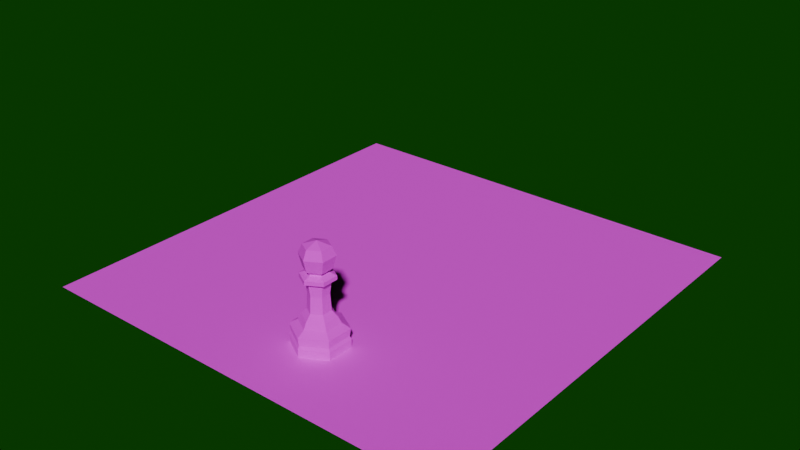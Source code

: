 # Source: scene.blend  (saved by Blender 4.1.24; exported with 4.5.12 LTS)
import bpy
from mathutils import Matrix  # noqa: F401  (used for matrix-valued properties, if any)

bpy.ops.wm.read_factory_settings(use_empty=True)
scene = bpy.context.scene
scene.name = 'Scene'

# ---- collections
col_collection = bpy.data.collections.new('Collection'); scene.collection.children.link(col_collection)
col_pawns = bpy.data.collections.new('Pawns'); col_collection.children.link(col_pawns)
col_references = bpy.data.collections.new('References'); scene.collection.children.link(col_references)

# ---- images (referenced by path relative to the original .blend; pixels are not part of the script)
import os
ASSET_DIR = os.environ.get("B2B_ASSET_DIR", "")  # directory of the original .blend (textures are referenced by path, not embedded)
HERE = os.path.dirname(os.path.abspath(__file__))  # packed textures are extracted next to this script under _unpacked/

def load_image(name, relpath, width, height, colorspace="sRGB"):
    """Load a texture the original file referenced (path relative to the .blend, or extracted next to this script)."""
    p = next((c for c in (os.path.join(HERE, relpath), os.path.join(ASSET_DIR, relpath)) if relpath and os.path.exists(c)), "")
    if p:
        img = bpy.data.images.load(p, check_existing=True)
        img.name = name
    else:  # same state as the original file: an image datablock whose file is absent (Cycles renders it pink)
        img = bpy.data.images.new(name, width, height)
        img.source = "FILE"
        img.filepath = "//" + (relpath or name)
    img.colorspace_settings.name = colorspace
    return img
img_chess_board = load_image('Chess Board', 'Chess Board.png', 1024, 1024, 'sRGB')

# ---- materials (node trees are filled in below, after node groups)
mat_material_001 = bpy.data.materials.new('Material.001')
mat_material_001.use_transparent_shadow = False

# ---- material node trees
mat_material_001.use_nodes = True; mat_material_001.node_tree.nodes.clear()
_N = mat_material_001.node_tree.nodes; _L = mat_material_001.node_tree.links
n0 = _N.new('ShaderNodeBsdfPrincipled'); n0.name = 'Principled BSDF'; n0.location = (10, 300)
n0.inputs[2].default_value = 1.0
n1 = _N.new('ShaderNodeOutputMaterial'); n1.name = 'Material Output'; n1.location = (300, 300)
n2 = _N.new('ShaderNodeTexImage'); n2.name = 'Image Texture'; n2.location = (-424, 234)
n2.image = img_chess_board
n2.interpolation = 'Closest'
_L.new(n0.outputs[0], n1.inputs[0])
_L.new(n2.outputs[0], n0.inputs[0])
n1.is_active_output = True

# ---- world
world_world = bpy.data.worlds.new('World'); scene.world = world_world
world_world.use_nodes = True; world_world.node_tree.nodes.clear()
_N = world_world.node_tree.nodes; _L = world_world.node_tree.links
n0 = _N.new('ShaderNodeOutputWorld'); n0.name = 'World Output'; n0.location = (300, 300)
n1 = _N.new('ShaderNodeBackground'); n1.name = 'Background'; n1.location = (10, 300)
n1.inputs[0].default_value = (0.000421, 0.05092, 0.0, 1.0)
_L.new(n1.outputs[0], n0.inputs[0])
n0.is_active_output = True
world_world.color = (0.05088, 0.05088, 0.05088)
world_world.use_sun_shadow = False
world_world.sun_shadow_jitter_overblur = 0.0

# ---- meshes
me_plane = bpy.data.meshes.new('Plane')
me_plane.from_pydata([(-4.0, -4.0, 0.0), (4.0, -4.0, 0.0), (-4.0, 4.0, 0.0), (4.0, 4.0, 0.0), (-3.0, -4.0, 0.0), (-2.0, -4.0, 0.0), (-1.0, -4.0, 0.0), (0.0, -4.0, 0.0), (1.0, -4.0, 0.0), (2.0, -4.0, 0.0), (3.0, -4.0, 0.0), (3.0, 4.0, 0.0), (2.0, 4.0, 0.0), (1.0, 4.0, 0.0), (0.0, 4.0, 0.0), (-1.0, 4.0, 0.0), (-2.0, 4.0, 0.0), (-3.0, 4.0, 0.0), (-4.0, 3.0, 0.0), (-4.0, 2.0, 0.0), (-4.0, 1.0, 0.0), (-4.0, 0.0, 0.0), (-4.0, -1.0, 0.0), (-4.0, -2.0, 0.0), (-4.0, -3.0, 0.0), (4.0, -3.0, 0.0), (4.0, -2.0, 0.0), (4.0, -1.0, 0.0), (4.0, 0.0, 0.0), (4.0, 1.0, 0.0), (4.0, 2.0, 0.0), (4.0, 3.0, 0.0), (-3.0, -3.0, 0.0), (-3.0, -2.0, 0.0), (-3.0, -1.0, 0.0), (-3.0, 0.0, 0.0), (-3.0, 1.0, 0.0), (-3.0, 2.0, 0.0), (-3.0, 3.0, 0.0), (-2.0, -3.0, 0.0), (-2.0, -2.0, 0.0), (-2.0, -1.0, 0.0), (-2.0, 0.0, 0.0), (-2.0, 1.0, 0.0), (-2.0, 2.0, 0.0), (-2.0, 3.0, 0.0), (-1.0, -3.0, 0.0), (-1.0, -2.0, 0.0), (-1.0, -1.0, 0.0), (-1.0, 0.0, 0.0), (-1.0, 1.0, 0.0), (-1.0, 2.0, 0.0), (-1.0, 3.0, 0.0), (0.0, -3.0, 0.0), (0.0, -2.0, 0.0), (0.0, -1.0, 0.0), (0.0, 0.0, 0.0), (0.0, 1.0, 0.0), (0.0, 2.0, 0.0), (0.0, 3.0, 0.0), (1.0, -3.0, 0.0), (1.0, -2.0, 0.0), (1.0, -1.0, 0.0), (1.0, 0.0, 0.0), (1.0, 1.0, 0.0), (1.0, 2.0, 0.0), (1.0, 3.0, 0.0), (2.0, -3.0, 0.0), (2.0, -2.0, 0.0), (2.0, -1.0, 0.0), (2.0, 0.0, 0.0), (2.0, 1.0, 0.0), (2.0, 2.0, 0.0), (2.0, 3.0, 0.0), (3.0, -3.0, 0.0), (3.0, -2.0, 0.0), (3.0, -1.0, 0.0), (3.0, 0.0, 0.0), (3.0, 1.0, 0.0), (3.0, 2.0, 0.0), (3.0, 3.0, 0.0)], [], [(31, 11, 80), (38, 2, 18), (45, 17, 38), (52, 16, 45), (59, 15, 52), (66, 14, 59), (73, 13, 66), (80, 12, 73), (10, 67, 9), (74, 68, 67), (75, 69, 68), (76, 70, 69), (77, 71, 70), (78, 72, 71), (79, 73, 72), (9, 60, 8), (67, 61, 60), (68, 62, 61), (69, 63, 62), (70, 64, 63), (71, 65, 64), (72, 66, 65), (8, 53, 7), (60, 54, 53), (61, 55, 54), (62, 56, 55), (63, 57, 56), (64, 58, 57), (65, 59, 58), (7, 46, 6), (53, 47, 46), (54, 48, 47), (55, 49, 48), (56, 50, 49), (57, 51, 50), (58, 52, 51), (6, 39, 5), (46, 40, 39), (47, 41, 40), (48, 42, 41), (49, 43, 42), (50, 44, 43), (51, 45, 44), (5, 32, 4), (39, 33, 32), (40, 34, 33), (41, 35, 34), (42, 36, 35), (43, 37, 36), (44, 38, 37), (4, 24, 0), (32, 23, 24), (33, 22, 23), (34, 21, 22), (35, 20, 21), (36, 19, 20), (37, 18, 19), (1, 74, 10), (25, 75, 74), (26, 76, 75), (27, 77, 76), (28, 78, 77), (29, 79, 78), (30, 80, 79), (31, 3, 11), (38, 17, 2), (45, 16, 17), (52, 15, 16), (59, 14, 15), (66, 13, 14), (73, 12, 13), (80, 11, 12), (10, 74, 67), (74, 75, 68), (75, 76, 69), (76, 77, 70), (77, 78, 71), (78, 79, 72), (79, 80, 73), (9, 67, 60), (67, 68, 61), (68, 69, 62), (69, 70, 63), (70, 71, 64), (71, 72, 65), (72, 73, 66), (8, 60, 53), (60, 61, 54), (61, 62, 55), (62, 63, 56), (63, 64, 57), (64, 65, 58), (65, 66, 59), (7, 53, 46), (53, 54, 47), (54, 55, 48), (55, 56, 49), (56, 57, 50), (57, 58, 51), (58, 59, 52), (6, 46, 39), (46, 47, 40), (47, 48, 41), (48, 49, 42), (49, 50, 43), (50, 51, 44), (51, 52, 45), (5, 39, 32), (39, 40, 33), (40, 41, 34), (41, 42, 35), (42, 43, 36), (43, 44, 37), (44, 45, 38), (4, 32, 24), (32, 33, 23), (33, 34, 22), (34, 35, 21), (35, 36, 20), (36, 37, 19), (37, 38, 18), (1, 25, 74), (25, 26, 75), (26, 27, 76), (27, 28, 77), (28, 29, 78), (29, 30, 79), (30, 31, 80)])
_uv = me_plane.uv_layers.new(name='UVMap')
_uv.uv.foreach_set('vector', [0.9405, 0.6966, 0.8958, 0.7413, 0.8958, 0.6966, 0.1531, 0.5617, 0.119, 0.5958, 0.119, 0.5617, 0.6723, 0.6966, 0.6276, 0.7413, 0.6276, 0.6966, 0.2212, 0.5617, 0.1871, 0.5958, 0.1871, 0.5617, 0.7617, 0.6966, 0.717, 0.7413, 0.717, 0.6966, 0.2893, 0.5617, 0.2553, 0.5958, 0.2553, 0.5617, 0.8511, 0.6966, 0.8064, 0.7413, 0.8064, 0.6966, 0.3574, 0.5617, 0.3234, 0.5958, 0.3234, 0.5617, 0.8958, 0.3837, 0.8511, 0.4284, 0.8511, 0.3837, 0.3574, 0.3574, 0.3234, 0.3915, 0.3234, 0.3574, 0.8958, 0.4731, 0.8511, 0.5178, 0.8511, 0.4731, 0.3574, 0.4255, 0.3234, 0.4596, 0.3234, 0.4255, 0.8958, 0.5625, 0.8511, 0.6072, 0.8511, 0.5625, 0.3574, 0.4936, 0.3234, 0.5277, 0.3234, 0.4936, 0.8958, 0.6519, 0.8511, 0.6966, 0.8511, 0.6519, 0.3234, 0.3234, 0.2893, 0.3574, 0.2893, 0.3234, 0.8511, 0.4284, 0.8064, 0.4731, 0.8064, 0.4284, 0.3234, 0.3915, 0.2893, 0.4255, 0.2893, 0.3915, 0.8511, 0.5178, 0.8064, 0.5625, 0.8064, 0.5178, 0.3234, 0.4596, 0.2893, 0.4936, 0.2893, 0.4596, 0.8511, 0.6072, 0.8064, 0.6519, 0.8064, 0.6072, 0.3234, 0.5277, 0.2893, 0.5617, 0.2893, 0.5277, 0.8064, 0.3837, 0.7617, 0.4284, 0.7617, 0.3837, 0.2893, 0.3574, 0.2553, 0.3915, 0.2553, 0.3574, 0.8064, 0.4731, 0.7617, 0.5178, 0.7617, 0.4731, 0.2893, 0.4255, 0.2553, 0.4596, 0.2553, 0.4255, 0.8064, 0.5625, 0.7617, 0.6072, 0.7617, 0.5625, 0.2893, 0.4936, 0.2553, 0.5277, 0.2553, 0.4936, 0.8064, 0.6519, 0.7617, 0.6966, 0.7617, 0.6519, 0.2553, 0.3234, 0.2212, 0.3574, 0.2212, 0.3234, 0.7617, 0.4284, 0.717, 0.4731, 0.717, 0.4284, 0.2553, 0.3915, 0.2212, 0.4255, 0.2212, 0.3915, 0.7617, 0.5178, 0.717, 0.5625, 0.717, 0.5178, 0.2553, 0.4596, 0.2212, 0.4936, 0.2212, 0.4596, 0.7617, 0.6072, 0.717, 0.6519, 0.717, 0.6072, 0.2553, 0.5277, 0.2212, 0.5617, 0.2212, 0.5277, 0.717, 0.3837, 0.6723, 0.4284, 0.6723, 0.3837, 0.2212, 0.3574, 0.1871, 0.3915, 0.1871, 0.3574, 0.717, 0.4731, 0.6723, 0.5178, 0.6723, 0.4731, 0.2212, 0.4255, 0.1871, 0.4596, 0.1871, 0.4255, 0.717, 0.5625, 0.6723, 0.6072, 0.6723, 0.5625, 0.2212, 0.4936, 0.1871, 0.5277, 0.1871, 0.4936, 0.717, 0.6519, 0.6723, 0.6966, 0.6723, 0.6519, 0.1871, 0.3234, 0.1531, 0.3574, 0.1531, 0.3234, 0.6723, 0.4284, 0.6276, 0.4731, 0.6276, 0.4284, 0.1871, 0.3915, 0.1531, 0.4255, 0.1531, 0.3915, 0.6723, 0.5178, 0.6276, 0.5625, 0.6276, 0.5178, 0.1871, 0.4596, 0.1531, 0.4936, 0.1531, 0.4596, 0.6723, 0.6072, 0.6276, 0.6519, 0.6276, 0.6072, 0.1871, 0.5277, 0.1531, 0.5617, 0.1531, 0.5277, 0.6276, 0.3837, 0.5829, 0.4284, 0.5829, 0.3837, 0.1531, 0.3574, 0.119, 0.3915, 0.119, 0.3574, 0.6276, 0.4731, 0.5829, 0.5178, 0.5829, 0.4731, 0.1531, 0.4255, 0.119, 0.4596, 0.119, 0.4255, 0.6276, 0.5625, 0.5829, 0.6072, 0.5829, 0.5625, 0.1531, 0.4936, 0.119, 0.5277, 0.119, 0.4936, 0.6276, 0.6519, 0.5829, 0.6966, 0.5829, 0.6519, 0.3915, 0.3234, 0.3574, 0.3574, 0.3574, 0.3234, 0.9405, 0.4284, 0.8958, 0.4731, 0.8958, 0.4284, 0.3915, 0.3915, 0.3574, 0.4255, 0.3574, 0.3915, 0.9405, 0.5178, 0.8958, 0.5625, 0.8958, 0.5178, 0.3915, 0.4596, 0.3574, 0.4936, 0.3574, 0.4596, 0.9405, 0.6072, 0.8958, 0.6519, 0.8958, 0.6072, 0.3915, 0.5277, 0.3574, 0.5617, 0.3574, 0.5277, 0.9405, 0.6966, 0.9405, 0.7413, 0.8958, 0.7413, 0.1531, 0.5617, 0.1531, 0.5958, 0.119, 0.5958, 0.6723, 0.6966, 0.6723, 0.7413, 0.6276, 0.7413, 0.2212, 0.5617, 0.2212, 0.5958, 0.1871, 0.5958, 0.7617, 0.6966, 0.7617, 0.7413, 0.717, 0.7413, 0.2893, 0.5617, 0.2893, 0.5958, 0.2553, 0.5958, 0.8511, 0.6966, 0.8511, 0.7413, 0.8064, 0.7413, 0.3574, 0.5617, 0.3574, 0.5958, 0.3234, 0.5958, 0.8958, 0.3837, 0.8958, 0.4284, 0.8511, 0.4284, 0.3574, 0.3574, 0.3574, 0.3915, 0.3234, 0.3915, 0.8958, 0.4731, 0.8958, 0.5178, 0.8511, 0.5178, 0.3574, 0.4255, 0.3574, 0.4596, 0.3234, 0.4596, 0.8958, 0.5625, 0.8958, 0.6072, 0.8511, 0.6072, 0.3574, 0.4936, 0.3574, 0.5277, 0.3234, 0.5277, 0.8958, 0.6519, 0.8958, 0.6966, 0.8511, 0.6966, 0.3234, 0.3234, 0.3234, 0.3574, 0.2893, 0.3574, 0.8511, 0.4284, 0.8511, 0.4731, 0.8064, 0.4731, 0.3234, 0.3915, 0.3234, 0.4255, 0.2893, 0.4255, 0.8511, 0.5178, 0.8511, 0.5625, 0.8064, 0.5625, 0.3234, 0.4596, 0.3234, 0.4936, 0.2893, 0.4936, 0.8511, 0.6072, 0.8511, 0.6519, 0.8064, 0.6519, 0.3234, 0.5277, 0.3234, 0.5617, 0.2893, 0.5617, 0.8064, 0.3837, 0.8064, 0.4284, 0.7617, 0.4284, 0.2893, 0.3574, 0.2893, 0.3915, 0.2553, 0.3915, 0.8064, 0.4731, 0.8064, 0.5178, 0.7617, 0.5178, 0.2893, 0.4255, 0.2893, 0.4596, 0.2553, 0.4596, 0.8064, 0.5625, 0.8064, 0.6072, 0.7617, 0.6072, 0.2893, 0.4936, 0.2893, 0.5277, 0.2553, 0.5277, 0.8064, 0.6519, 0.8064, 0.6966, 0.7617, 0.6966, 0.2553, 0.3234, 0.2553, 0.3574, 0.2212, 0.3574, 0.7617, 0.4284, 0.7617, 0.4731, 0.717, 0.4731, 0.2553, 0.3915, 0.2553, 0.4255, 0.2212, 0.4255, 0.7617, 0.5178, 0.7617, 0.5625, 0.717, 0.5625, 0.2553, 0.4596, 0.2553, 0.4936, 0.2212, 0.4936, 0.7617, 0.6072, 0.7617, 0.6519, 0.717, 0.6519, 0.2553, 0.5277, 0.2553, 0.5617, 0.2212, 0.5617, 0.717, 0.3837, 0.717, 0.4284, 0.6723, 0.4284, 0.2212, 0.3574, 0.2212, 0.3915, 0.1871, 0.3915, 0.717, 0.4731, 0.717, 0.5178, 0.6723, 0.5178, 0.2212, 0.4255, 0.2212, 0.4596, 0.1871, 0.4596, 0.717, 0.5625, 0.717, 0.6072, 0.6723, 0.6072, 0.2212, 0.4936, 0.2212, 0.5277, 0.1871, 0.5277, 0.717, 0.6519, 0.717, 0.6966, 0.6723, 0.6966, 0.1871, 0.3234, 0.1871, 0.3574, 0.1531, 0.3574, 0.6723, 0.4284, 0.6723, 0.4731, 0.6276, 0.4731, 0.1871, 0.3915, 0.1871, 0.4255, 0.1531, 0.4255, 0.6723, 0.5178, 0.6723, 0.5625, 0.6276, 0.5625, 0.1871, 0.4596, 0.1871, 0.4936, 0.1531, 0.4936, 0.6723, 0.6072, 0.6723, 0.6519, 0.6276, 0.6519, 0.1871, 0.5277, 0.1871, 0.5617, 0.1531, 0.5617, 0.6276, 0.3837, 0.6276, 0.4284, 0.5829, 0.4284, 0.1531, 0.3574, 0.1531, 0.3915, 0.119, 0.3915, 0.6276, 0.4731, 0.6276, 0.5178, 0.5829, 0.5178, 0.1531, 0.4255, 0.1531, 0.4596, 0.119, 0.4596, 0.6276, 0.5625, 0.6276, 0.6072, 0.5829, 0.6072, 0.1531, 0.4936, 0.1531, 0.5277, 0.119, 0.5277, 0.6276, 0.6519, 0.6276, 0.6966, 0.5829, 0.6966, 0.3915, 0.3234, 0.3915, 0.3574, 0.3574, 0.3574, 0.9405, 0.4284, 0.9405, 0.4731, 0.8958, 0.4731, 0.3915, 0.3915, 0.3915, 0.4255, 0.3574, 0.4255, 0.9405, 0.5178, 0.9405, 0.5625, 0.8958, 0.5625, 0.3915, 0.4596, 0.3915, 0.4936, 0.3574, 0.4936, 0.9405, 0.6072, 0.9405, 0.6519, 0.8958, 0.6519, 0.3915, 0.5277, 0.3915, 0.5617, 0.3574, 0.5617])
me_plane.materials.append(mat_material_001)
me_plane.update()
me_plane_002 = bpy.data.meshes.new('Plane.002')
me_plane_002.from_pydata([(-3.997e-08, -0.15, 1.15), (-2.109e-08, -0.325, 3.725e-09), (-3.997e-08, -6.728e-09, 1.2), (-3.718e-08, -0.1963, 1.048), (-3.394e-08, -0.157, 0.9019), (-2.671e-08, -0.3266, 0.09406), (-2.924e-08, -0.1922, 0.3518), (-2.706e-08, -0.3076, 0.1305), (-3.088e-08, -0.1299, 0.4194), (-3.356e-08, -0.1973, 0.7791), (-3.318e-08, -0.1377, 0.7563), (-2.854e-08, -0.2295, 0.2803), (-2.738e-08, -0.3216, 0.2229), (-3.241e-08, -0.1184, 0.6106), (-3.375e-08, -0.1954, 0.8222), (-3.385e-08, -0.1045, 0.8587), (-2.109e-08, 2.307e-08, 3.725e-09), (-3.997e-08, -6.728e-09, 1.2), (-2.109e-08, 2.307e-08, 3.725e-09), (0.1299, -0.075, 1.15), (0.2815, -0.1625, 3.725e-09), (-3.525e-08, -1.49e-08, 1.2), (0.17, -0.09816, 1.048), (0.1359, -0.07848, 0.9019), (0.2828, -0.1633, 0.09406), (0.1665, -0.09611, 0.3518), (0.2664, -0.1538, 0.1305), (0.1125, -0.06494, 0.4194), (0.1709, -0.09866, 0.7791), (0.1192, -0.06884, 0.7563), (0.1988, -0.1148, 0.2803), (0.2786, -0.1608, 0.2229), (0.1026, -0.05921, 0.6106), (0.1693, -0.09772, 0.8222), (0.09054, -0.05227, 0.8587), (-5.162e-08, 1.635e-08, 3.725e-09), (-3.525e-08, -1.49e-08, 1.2), (-5.162e-08, 1.635e-08, 3.725e-09), (0.1299, 0.075, 1.15), (0.2815, 0.1625, 3.725e-09), (-2.581e-08, -1.49e-08, 1.2), (0.17, 0.09816, 1.048), (0.1359, 0.07848, 0.9019), (0.2828, 0.1633, 0.09406), (0.1665, 0.09611, 0.3518), (0.2664, 0.1538, 0.1305), (0.1125, 0.06494, 0.4194), (0.1709, 0.09866, 0.7791), (0.1192, 0.06884, 0.7563), (0.1988, 0.1148, 0.2803), (0.2786, 0.1608, 0.2229), (0.1026, 0.05921, 0.6106), (0.1693, 0.09772, 0.8222), (0.09054, 0.05227, 0.8587), (-6.106e-08, -1.346e-08, 3.725e-09), (-2.581e-08, -1.49e-08, 1.2), (-6.106e-08, -1.346e-08, 3.725e-09), (-3.42e-08, 0.15, 1.15), (-6.838e-08, 0.325, 3.725e-09), (-2.109e-08, -6.728e-09, 1.2), (-4.104e-08, 0.1963, 1.048), (-4.084e-08, 0.157, 0.9019), (-6.29e-08, 0.3266, 0.09406), (-4.862e-08, 0.1922, 0.3518), (-6.088e-08, 0.3076, 0.1305), (-4.153e-08, 0.1299, 0.4194), (-4.475e-08, 0.1973, 0.7791), (-3.992e-08, 0.1377, 0.7563), (-5.259e-08, 0.2295, 0.2803), (-6.18e-08, 0.3216, 0.2229), (-3.9e-08, 0.1184, 0.6106), (-4.439e-08, 0.1954, 0.8222), (-3.635e-08, 0.1045, 0.8587), (-3.997e-08, -3.653e-08, 3.725e-09), (-2.109e-08, -6.728e-09, 1.2), (-3.997e-08, -3.653e-08, 3.725e-09), (-0.1299, 0.075, 1.15), (-0.2815, 0.1625, 3.725e-09), (-2.581e-08, 1.445e-09, 1.2), (-0.17, 0.09816, 1.048), (-0.1359, 0.07848, 0.9019), (-0.2828, 0.1633, 0.09406), (-0.1665, 0.09611, 0.3518), (-0.2664, 0.1538, 0.1305), (-0.1125, 0.06494, 0.4194), (-0.1709, 0.09866, 0.7791), (-0.1192, 0.06884, 0.7563), (-0.1988, 0.1148, 0.2803), (-0.2786, 0.1608, 0.2229), (-0.1026, 0.05921, 0.6106), (-0.1693, 0.09772, 0.8222), (-0.09054, 0.05227, 0.8587), (-9.437e-09, -2.98e-08, 3.725e-09), (-2.581e-08, 1.445e-09, 1.2), (-9.437e-09, -2.98e-08, 3.725e-09), (-0.1299, -0.075, 1.15), (-0.2815, -0.1625, 3.725e-09), (-3.525e-08, 1.445e-09, 1.2), (-0.17, -0.09816, 1.048), (-0.1359, -0.07848, 0.9019), (-0.2828, -0.1633, 0.09406), (-0.1665, -0.09611, 0.3518), (-0.2664, -0.1538, 0.1305), (-0.1125, -0.06494, 0.4194), (-0.1709, -0.09866, 0.7791), (-0.1192, -0.06884, 0.7563), (-0.1988, -0.1148, 0.2803), (-0.2786, -0.1608, 0.2229), (-0.1026, -0.05921, 0.6106), (-0.1693, -0.09772, 0.8222), (-0.09054, -0.05227, 0.8587), (0.0, 0.0, 3.725e-09), (-3.525e-08, 1.445e-09, 1.2), (0.0, 0.0, 3.725e-09)], [], [(0, 21, 2), (19, 40, 21), (38, 59, 40), (57, 78, 59), (76, 97, 78), (95, 2, 97), (1, 24, 5), (20, 43, 24), (39, 62, 43), (58, 81, 62), (77, 100, 81), (96, 5, 100), (3, 19, 0), (22, 38, 19), (41, 57, 38), (60, 76, 57), (79, 95, 76), (98, 0, 95), (4, 22, 3), (23, 41, 22), (42, 60, 41), (61, 79, 60), (80, 98, 79), (99, 3, 98), (5, 26, 7), (24, 45, 26), (43, 64, 45), (62, 83, 64), (81, 102, 83), (102, 5, 7), (6, 27, 8), (25, 46, 27), (44, 65, 46), (65, 82, 84), (82, 103, 84), (101, 8, 103), (12, 26, 31), (26, 50, 31), (50, 64, 69), (69, 83, 88), (83, 107, 88), (102, 12, 107), (8, 32, 13), (27, 51, 32), (46, 70, 51), (65, 89, 70), (84, 108, 89), (108, 8, 13), (10, 28, 9), (29, 47, 28), (47, 67, 66), (67, 85, 66), (86, 104, 85), (105, 9, 104), (11, 25, 6), (25, 49, 44), (49, 63, 44), (68, 82, 63), (87, 101, 82), (101, 11, 6), (14, 28, 33), (28, 52, 33), (47, 71, 52), (71, 85, 90), (85, 109, 90), (104, 14, 109), (12, 30, 11), (30, 50, 49), (50, 68, 49), (69, 87, 68), (88, 106, 87), (106, 12, 11), (13, 29, 10), (32, 48, 29), (51, 67, 48), (70, 86, 67), (89, 105, 86), (108, 10, 105), (14, 34, 15), (33, 53, 34), (52, 72, 53), (71, 91, 72), (90, 110, 91), (110, 14, 15), (15, 23, 4), (23, 53, 42), (42, 72, 61), (72, 80, 61), (80, 110, 99), (110, 4, 99), (2, 36, 17), (21, 55, 36), (40, 74, 55), (59, 93, 74), (78, 112, 93), (97, 17, 112), (18, 35, 16), (37, 54, 35), (56, 73, 54), (75, 92, 73), (94, 111, 92), (113, 16, 111), (0, 19, 21), (19, 38, 40), (38, 57, 59), (57, 76, 78), (76, 95, 97), (95, 0, 2), (1, 20, 24), (20, 39, 43), (39, 58, 62), (58, 77, 81), (77, 96, 100), (96, 1, 5), (3, 22, 19), (22, 41, 38), (41, 60, 57), (60, 79, 76), (79, 98, 95), (98, 3, 0), (4, 23, 22), (23, 42, 41), (42, 61, 60), (61, 80, 79), (80, 99, 98), (99, 4, 3), (5, 24, 26), (24, 43, 45), (43, 62, 64), (62, 81, 83), (81, 100, 102), (102, 100, 5), (6, 25, 27), (25, 44, 46), (44, 63, 65), (65, 63, 82), (82, 101, 103), (101, 6, 8), (12, 7, 26), (26, 45, 50), (50, 45, 64), (69, 64, 83), (83, 102, 107), (102, 7, 12), (8, 27, 32), (27, 46, 51), (46, 65, 70), (65, 84, 89), (84, 103, 108), (108, 103, 8), (10, 29, 28), (29, 48, 47), (47, 48, 67), (67, 86, 85), (86, 105, 104), (105, 10, 9), (11, 30, 25), (25, 30, 49), (49, 68, 63), (68, 87, 82), (87, 106, 101), (101, 106, 11), (14, 9, 28), (28, 47, 52), (47, 66, 71), (71, 66, 85), (85, 104, 109), (104, 9, 14), (12, 31, 30), (30, 31, 50), (50, 69, 68), (69, 88, 87), (88, 107, 106), (106, 107, 12), (13, 32, 29), (32, 51, 48), (51, 70, 67), (70, 89, 86), (89, 108, 105), (108, 13, 10), (14, 33, 34), (33, 52, 53), (52, 71, 72), (71, 90, 91), (90, 109, 110), (110, 109, 14), (15, 34, 23), (23, 34, 53), (42, 53, 72), (72, 91, 80), (80, 91, 110), (110, 15, 4), (2, 21, 36), (21, 40, 55), (40, 59, 74), (59, 78, 93), (78, 97, 112), (97, 2, 17), (18, 37, 35), (37, 56, 54), (56, 75, 73), (75, 94, 92), (94, 113, 111), (113, 18, 16)])
_uv = me_plane_002.uv_layers.new(name='UVMap')
_uv.uv.foreach_set('vector', [0.0, 4.8, 0.1667, 5.0, 0.0, 5.0, 0.1667, 4.8, 0.3333, 5.0, 0.1667, 5.0, 0.3333, 4.8, 0.5, 5.0, 0.3333, 5.0, 0.5, 4.8, 0.6667, 5.0, 0.5, 5.0, 0.6667, 4.8, 0.8333, 5.0, 0.6667, 5.0, 0.8333, 4.8, 1.0, 5.0, 0.8333, 5.0, 0.0, 0.2, 0.1667, 0.5763, 0.0, 0.5763, 0.1667, 0.2, 0.3333, 0.5763, 0.1667, 0.5763, 0.3333, 0.2, 0.5, 0.5763, 0.3333, 0.5763, 0.5, 0.2, 0.6667, 0.5763, 0.5, 0.5763, 0.6667, 0.2, 0.8333, 0.5763, 0.6667, 0.5763, 0.8333, 0.2, 1.0, 0.5763, 0.8333, 0.5763, 0.0, 4.392, 0.1667, 4.8, 0.0, 4.8, 0.1667, 4.392, 0.3333, 4.8, 0.1667, 4.8, 0.3333, 4.392, 0.5, 4.8, 0.3333, 4.8, 0.5, 4.392, 0.6667, 4.8, 0.5, 4.8, 0.6667, 4.392, 0.8333, 4.8, 0.6667, 4.8, 0.8333, 4.392, 1.0, 4.8, 0.8333, 4.8, 0.0, 3.808, 0.1667, 4.392, 0.0, 4.392, 0.1667, 3.808, 0.3333, 4.392, 0.1667, 4.392, 0.3333, 3.808, 0.5, 4.392, 0.3333, 4.392, 0.5, 3.808, 0.6667, 4.392, 0.5, 4.392, 0.6667, 3.808, 0.8333, 4.392, 0.6667, 4.392, 0.8333, 3.808, 1.0, 4.392, 0.8333, 4.392, 0.0, 0.5763, 0.1667, 0.7219, 0.0, 0.7219, 0.1667, 0.5763, 0.3333, 0.7219, 0.1667, 0.7219, 0.3333, 0.5763, 0.5, 0.7219, 0.3333, 0.7219, 0.5, 0.5763, 0.6667, 0.7219, 0.5, 0.7219, 0.6667, 0.5763, 0.8333, 0.7219, 0.6667, 0.7219, 0.8333, 0.7219, 1.0, 0.5763, 1.0, 0.7219, 0.0, 1.607, 0.1667, 1.877, 0.0, 1.877, 0.1667, 1.607, 0.3333, 1.877, 0.1667, 1.877, 0.3333, 1.607, 0.5, 1.877, 0.3333, 1.877, 0.5, 1.877, 0.6667, 1.607, 0.6667, 1.877, 0.6667, 1.607, 0.8333, 1.877, 0.6667, 1.877, 0.8333, 1.607, 1.0, 1.877, 0.8333, 1.877, 0.0, 1.092, 0.1667, 0.7219, 0.1667, 1.092, 0.1667, 0.7219, 0.3333, 1.092, 0.1667, 1.092, 0.3333, 1.092, 0.5, 0.7219, 0.5, 1.092, 0.5, 1.092, 0.6667, 0.7219, 0.6667, 1.092, 0.6667, 0.7219, 0.8333, 1.092, 0.6667, 1.092, 0.8333, 0.7219, 1.0, 1.092, 0.8333, 1.092, 0.0, 1.877, 0.1667, 2.643, 0.0, 2.643, 0.1667, 1.877, 0.3333, 2.643, 0.1667, 2.643, 0.3333, 1.877, 0.5, 2.643, 0.3333, 2.643, 0.5, 1.877, 0.6667, 2.643, 0.5, 2.643, 0.6667, 1.877, 0.8333, 2.643, 0.6667, 2.643, 0.8333, 2.643, 1.0, 1.877, 1.0, 2.643, 0.0, 3.225, 0.1667, 3.316, 0.0, 3.316, 0.1667, 3.225, 0.3333, 3.316, 0.1667, 3.316, 0.3333, 3.316, 0.5, 3.225, 0.5, 3.316, 0.5, 3.225, 0.6667, 3.316, 0.5, 3.316, 0.6667, 3.225, 0.8333, 3.316, 0.6667, 3.316, 0.8333, 3.225, 1.0, 3.316, 0.8333, 3.316, 0.0, 1.321, 0.1667, 1.607, 0.0, 1.607, 0.1667, 1.607, 0.3333, 1.321, 0.3333, 1.607, 0.3333, 1.321, 0.5, 1.607, 0.3333, 1.607, 0.5, 1.321, 0.6667, 1.607, 0.5, 1.607, 0.6667, 1.321, 0.8333, 1.607, 0.6667, 1.607, 0.8333, 1.607, 1.0, 1.321, 1.0, 1.607, 0.0, 3.489, 0.1667, 3.316, 0.1667, 3.489, 0.1667, 3.316, 0.3333, 3.489, 0.1667, 3.489, 0.3333, 3.316, 0.5, 3.489, 0.3333, 3.489, 0.5, 3.489, 0.6667, 3.316, 0.6667, 3.489, 0.6667, 3.316, 0.8333, 3.489, 0.6667, 3.489, 0.8333, 3.316, 1.0, 3.489, 0.8333, 3.489, 0.0, 1.092, 0.1667, 1.321, 0.0, 1.321, 0.1667, 1.321, 0.3333, 1.092, 0.3333, 1.321, 0.3333, 1.092, 0.5, 1.321, 0.3333, 1.321, 0.5, 1.092, 0.6667, 1.321, 0.5, 1.321, 0.6667, 1.092, 0.8333, 1.321, 0.6667, 1.321, 0.8333, 1.321, 1.0, 1.092, 1.0, 1.321, 0.0, 2.643, 0.1667, 3.225, 0.0, 3.225, 0.1667, 2.643, 0.3333, 3.225, 0.1667, 3.225, 0.3333, 2.643, 0.5, 3.225, 0.3333, 3.225, 0.5, 2.643, 0.6667, 3.225, 0.5, 3.225, 0.6667, 2.643, 0.8333, 3.225, 0.6667, 3.225, 0.8333, 2.643, 1.0, 3.225, 0.8333, 3.225, 0.0, 3.489, 0.1667, 3.635, 0.0, 3.635, 0.1667, 3.489, 0.3333, 3.635, 0.1667, 3.635, 0.3333, 3.489, 0.5, 3.635, 0.3333, 3.635, 0.5, 3.489, 0.6667, 3.635, 0.5, 3.635, 0.6667, 3.489, 0.8333, 3.635, 0.6667, 3.635, 0.8333, 3.635, 1.0, 3.489, 1.0, 3.635, 0.0, 3.635, 0.1667, 3.808, 0.0, 3.808, 0.1667, 3.808, 0.3333, 3.635, 0.3333, 3.808, 0.3333, 3.808, 0.5, 3.635, 0.5, 3.808, 0.5, 3.635, 0.6667, 3.808, 0.5, 3.808, 0.6667, 3.808, 0.8333, 3.635, 0.8333, 3.808, 0.8333, 3.635, 1.0, 3.808, 0.8333, 3.808, 0.0, 5.0, 0.1667, 5.0, 0.0, 5.0, 0.1667, 5.0, 0.3333, 5.0, 0.1667, 5.0, 0.3333, 5.0, 0.5, 5.0, 0.3333, 5.0, 0.5, 5.0, 0.6667, 5.0, 0.5, 5.0, 0.6667, 5.0, 0.8333, 5.0, 0.6667, 5.0, 0.8333, 5.0, 1.0, 5.0, 0.8333, 5.0, 0.0, 0.2, 0.1667, 0.2, 0.0, 0.2, 0.1667, 0.2, 0.3333, 0.2, 0.1667, 0.2, 0.3333, 0.2, 0.5, 0.2, 0.3333, 0.2, 0.5, 0.2, 0.6667, 0.2, 0.5, 0.2, 0.6667, 0.2, 0.8333, 0.2, 0.6667, 0.2, 0.8333, 0.2, 1.0, 0.2, 0.8333, 0.2, 0.0, 4.8, 0.1667, 4.8, 0.1667, 5.0, 0.1667, 4.8, 0.3333, 4.8, 0.3333, 5.0, 0.3333, 4.8, 0.5, 4.8, 0.5, 5.0, 0.5, 4.8, 0.6667, 4.8, 0.6667, 5.0, 0.6667, 4.8, 0.8333, 4.8, 0.8333, 5.0, 0.8333, 4.8, 1.0, 4.8, 1.0, 5.0, 0.0, 0.2, 0.1667, 0.2, 0.1667, 0.5763, 0.1667, 0.2, 0.3333, 0.2, 0.3333, 0.5763, 0.3333, 0.2, 0.5, 0.2, 0.5, 0.5763, 0.5, 0.2, 0.6667, 0.2, 0.6667, 0.5763, 0.6667, 0.2, 0.8333, 0.2, 0.8333, 0.5763, 0.8333, 0.2, 1.0, 0.2, 1.0, 0.5763, 0.0, 4.392, 0.1667, 4.392, 0.1667, 4.8, 0.1667, 4.392, 0.3333, 4.392, 0.3333, 4.8, 0.3333, 4.392, 0.5, 4.392, 0.5, 4.8, 0.5, 4.392, 0.6667, 4.392, 0.6667, 4.8, 0.6667, 4.392, 0.8333, 4.392, 0.8333, 4.8, 0.8333, 4.392, 1.0, 4.392, 1.0, 4.8, 0.0, 3.808, 0.1667, 3.808, 0.1667, 4.392, 0.1667, 3.808, 0.3333, 3.808, 0.3333, 4.392, 0.3333, 3.808, 0.5, 3.808, 0.5, 4.392, 0.5, 3.808, 0.6667, 3.808, 0.6667, 4.392, 0.6667, 3.808, 0.8333, 3.808, 0.8333, 4.392, 0.8333, 3.808, 1.0, 3.808, 1.0, 4.392, 0.0, 0.5763, 0.1667, 0.5763, 0.1667, 0.7219, 0.1667, 0.5763, 0.3333, 0.5763, 0.3333, 0.7219, 0.3333, 0.5763, 0.5, 0.5763, 0.5, 0.7219, 0.5, 0.5763, 0.6667, 0.5763, 0.6667, 0.7219, 0.6667, 0.5763, 0.8333, 0.5763, 0.8333, 0.7219, 0.8333, 0.7219, 0.8333, 0.5763, 1.0, 0.5763, 0.0, 1.607, 0.1667, 1.607, 0.1667, 1.877, 0.1667, 1.607, 0.3333, 1.607, 0.3333, 1.877, 0.3333, 1.607, 0.5, 1.607, 0.5, 1.877, 0.5, 1.877, 0.5, 1.607, 0.6667, 1.607, 0.6667, 1.607, 0.8333, 1.607, 0.8333, 1.877, 0.8333, 1.607, 1.0, 1.607, 1.0, 1.877, 0.0, 1.092, 0.0, 0.7219, 0.1667, 0.7219, 0.1667, 0.7219, 0.3333, 0.7219, 0.3333, 1.092, 0.3333, 1.092, 0.3333, 0.7219, 0.5, 0.7219, 0.5, 1.092, 0.5, 0.7219, 0.6667, 0.7219, 0.6667, 0.7219, 0.8333, 0.7219, 0.8333, 1.092, 0.8333, 0.7219, 1.0, 0.7219, 1.0, 1.092, 0.0, 1.877, 0.1667, 1.877, 0.1667, 2.643, 0.1667, 1.877, 0.3333, 1.877, 0.3333, 2.643, 0.3333, 1.877, 0.5, 1.877, 0.5, 2.643, 0.5, 1.877, 0.6667, 1.877, 0.6667, 2.643, 0.6667, 1.877, 0.8333, 1.877, 0.8333, 2.643, 0.8333, 2.643, 0.8333, 1.877, 1.0, 1.877, 0.0, 3.225, 0.1667, 3.225, 0.1667, 3.316, 0.1667, 3.225, 0.3333, 3.225, 0.3333, 3.316, 0.3333, 3.316, 0.3333, 3.225, 0.5, 3.225, 0.5, 3.225, 0.6667, 3.225, 0.6667, 3.316, 0.6667, 3.225, 0.8333, 3.225, 0.8333, 3.316, 0.8333, 3.225, 1.0, 3.225, 1.0, 3.316, 0.0, 1.321, 0.1667, 1.321, 0.1667, 1.607, 0.1667, 1.607, 0.1667, 1.321, 0.3333, 1.321, 0.3333, 1.321, 0.5, 1.321, 0.5, 1.607, 0.5, 1.321, 0.6667, 1.321, 0.6667, 1.607, 0.6667, 1.321, 0.8333, 1.321, 0.8333, 1.607, 0.8333, 1.607, 0.8333, 1.321, 1.0, 1.321, 0.0, 3.489, 0.0, 3.316, 0.1667, 3.316, 0.1667, 3.316, 0.3333, 3.316, 0.3333, 3.489, 0.3333, 3.316, 0.5, 3.316, 0.5, 3.489, 0.5, 3.489, 0.5, 3.316, 0.6667, 3.316, 0.6667, 3.316, 0.8333, 3.316, 0.8333, 3.489, 0.8333, 3.316, 1.0, 3.316, 1.0, 3.489, 0.0, 1.092, 0.1667, 1.092, 0.1667, 1.321, 0.1667, 1.321, 0.1667, 1.092, 0.3333, 1.092, 0.3333, 1.092, 0.5, 1.092, 0.5, 1.321, 0.5, 1.092, 0.6667, 1.092, 0.6667, 1.321, 0.6667, 1.092, 0.8333, 1.092, 0.8333, 1.321, 0.8333, 1.321, 0.8333, 1.092, 1.0, 1.092, 0.0, 2.643, 0.1667, 2.643, 0.1667, 3.225, 0.1667, 2.643, 0.3333, 2.643, 0.3333, 3.225, 0.3333, 2.643, 0.5, 2.643, 0.5, 3.225, 0.5, 2.643, 0.6667, 2.643, 0.6667, 3.225, 0.6667, 2.643, 0.8333, 2.643, 0.8333, 3.225, 0.8333, 2.643, 1.0, 2.643, 1.0, 3.225, 0.0, 3.489, 0.1667, 3.489, 0.1667, 3.635, 0.1667, 3.489, 0.3333, 3.489, 0.3333, 3.635, 0.3333, 3.489, 0.5, 3.489, 0.5, 3.635, 0.5, 3.489, 0.6667, 3.489, 0.6667, 3.635, 0.6667, 3.489, 0.8333, 3.489, 0.8333, 3.635, 0.8333, 3.635, 0.8333, 3.489, 1.0, 3.489, 0.0, 3.635, 0.1667, 3.635, 0.1667, 3.808, 0.1667, 3.808, 0.1667, 3.635, 0.3333, 3.635, 0.3333, 3.808, 0.3333, 3.635, 0.5, 3.635, 0.5, 3.635, 0.6667, 3.635, 0.6667, 3.808, 0.6667, 3.808, 0.6667, 3.635, 0.8333, 3.635, 0.8333, 3.635, 1.0, 3.635, 1.0, 3.808, 0.0, 5.0, 0.1667, 5.0, 0.1667, 5.0, 0.1667, 5.0, 0.3333, 5.0, 0.3333, 5.0, 0.3333, 5.0, 0.5, 5.0, 0.5, 5.0, 0.5, 5.0, 0.6667, 5.0, 0.6667, 5.0, 0.6667, 5.0, 0.8333, 5.0, 0.8333, 5.0, 0.8333, 5.0, 1.0, 5.0, 1.0, 5.0, 0.0, 0.2, 0.1667, 0.2, 0.1667, 0.2, 0.1667, 0.2, 0.3333, 0.2, 0.3333, 0.2, 0.3333, 0.2, 0.5, 0.2, 0.5, 0.2, 0.5, 0.2, 0.6667, 0.2, 0.6667, 0.2, 0.6667, 0.2, 0.8333, 0.2, 0.8333, 0.2, 0.8333, 0.2, 1.0, 0.2, 1.0, 0.2])
me_plane_002.materials.append(mat_material_001)
me_plane_002.update()

# ---- objects
ob_board = bpy.data.objects.new('Board', me_plane)
ob_pawn = bpy.data.objects.new('Pawn', me_plane_002)
ob_empty = bpy.data.objects.new('Empty', None)
ob_empty_001 = bpy.data.objects.new('Empty.001', None)
ob_empty_002 = bpy.data.objects.new('Empty.002', None)

# ---- transforms, parenting, visibility, modifiers, constraints
ob_board.location = (0.0, 0.0, 0.0)
ob_pawn.location = (0.5, -2.5, 0.0)
ob_pawn.scale = (1.5, 1.5, 1.5)
ob_empty.location = (0.0, 0.0, 2.5)
ob_empty.rotation_euler = (1.571, -0.0, 1.571)
ob_empty.empty_display_type = 'IMAGE'
ob_empty.empty_display_size = 5.0
ob_empty_001.location = (-6.579, -8.924, 9.723)
ob_empty_001.rotation_euler = (1.707, -0.08537, 2.612)
ob_empty_001.empty_display_type = 'IMAGE'
ob_empty_001.empty_display_size = 5.0
ob_empty_002.location = (-11.47, 4.283, 8.747)
ob_empty_002.rotation_euler = (1.431, 2.858e-07, 0.7959)
ob_empty_002.empty_display_type = 'IMAGE'
ob_empty_002.empty_display_size = 5.0

# ---- collection membership
col_collection.objects.link(ob_board)
col_pawns.objects.link(ob_pawn)
col_references.objects.link(ob_empty)
col_references.objects.link(ob_empty_001)
col_references.objects.link(ob_empty_002)

# ---- scene / render settings (as saved in the file)
scene.frame_start = 1; scene.frame_end = 250; scene.frame_set(1)
scene.render.engine = 'BLENDER_EEVEE_NEXT'
scene.cycles.sampling_pattern = 'TABULATED_SOBOL'
scene.eevee.ray_tracing_options.trace_max_roughness = 0.0
bpy.context.view_layer.update()

# ---- added for rendering (the .blend has no active camera and no usable light): camera, sun
cam_auto = bpy.data.cameras.new('AutoCamera')
cam_auto.lens = 50.0
cam_auto.sensor_width = 36.0
cam_auto.clip_end = 1000.0
ob_auto_camera = bpy.data.objects.new('AutoCamera', cam_auto)
scene.collection.objects.link(ob_auto_camera)
ob_auto_camera.location = (10.5994, -12.7193, 9.3795)
ob_auto_camera.rotation_euler = (1.09748, -7.21219e-08, 0.694738)
scene.camera = ob_auto_camera
light_auto_sun = bpy.data.lights.new('AutoSun', 'SUN')
light_auto_sun.energy = 3.0
light_auto_sun.angle = 0.0523599
ob_auto_sun = bpy.data.objects.new('AutoSun', light_auto_sun)
scene.collection.objects.link(ob_auto_sun)
ob_auto_sun.rotation_euler = (0.872665, 0.174533, 0.523599)
bpy.context.view_layer.update()
